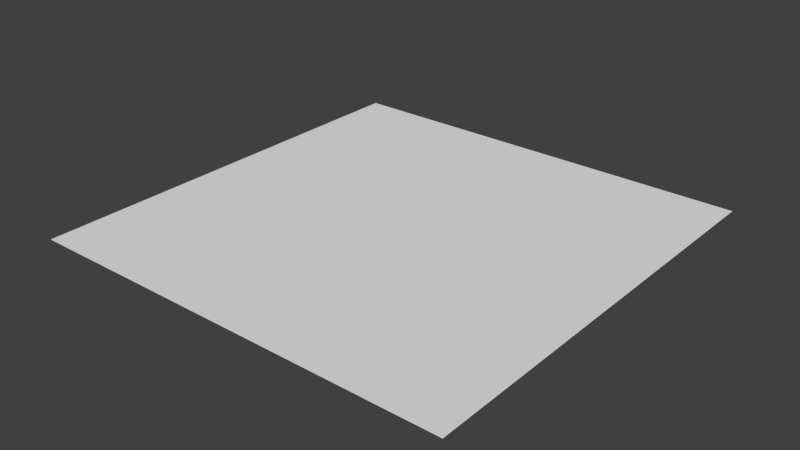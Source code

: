 # Source: planeTexture.blend  (saved by Blender 2.77.0; exported with 4.5.12 LTS)
import bpy
from mathutils import Matrix  # noqa: F401  (used for matrix-valued properties, if any)

bpy.ops.wm.read_factory_settings(use_empty=True)
scene = bpy.context.scene
scene.name = 'Scene'

# ---- collections
col_collection_1 = bpy.data.collections.new('Collection 1'); scene.collection.children.link(col_collection_1)

# ---- materials (node trees are filled in below, after node groups)
mat_grass = bpy.data.materials.new('Grass')
mat_grass.alpha_threshold = 0.0
mat_grass.use_transparent_shadow = False
mat_grass.roughness = 0.5

# ---- material node trees

# ---- world
world_world = bpy.data.worlds.new('World'); scene.world = world_world
world_world.color = (0.05088, 0.05088, 0.05088)
world_world.use_sun_shadow = False
world_world.sun_shadow_jitter_overblur = 0.0
world_world.cycles.sampling_method = 'NONE'
world_world.cycles.sample_map_resolution = 256

# ---- meshes
me_plane = bpy.data.meshes.new('Plane')
me_plane.from_pydata([(-1.0, -1.0, 0.0), (1.0, -1.0, 0.0), (-1.0, 1.0, 0.0), (1.0, 1.0, 0.0)], [], [(0, 1, 3, 2)])
_uv = me_plane.uv_layers.new(name='UVMap')
_uv.uv.foreach_set('vector', [0.0, 0.0, 1.0, 0.0, 1.0, 1.0, 0.0, 1.0])
me_plane.materials.append(mat_grass)
me_plane.use_remesh_preserve_volume = False
me_plane.use_remesh_preserve_attributes = False
me_plane.use_mirror_vertex_groups = False
me_plane.update()

# ---- objects
ob_plane = bpy.data.objects.new('Plane', me_plane)

# ---- transforms, parenting, visibility, modifiers, constraints
ob_plane.location = (0.0, 0.0, 0.0)
ob_plane.lineart.crease_threshold = 0.0

# ---- collection membership
col_collection_1.objects.link(ob_plane)

# ---- scene / render settings (as saved in the file)
scene.frame_start = 1; scene.frame_end = 250; scene.frame_set(1)
scene.render.engine = 'BLENDER_EEVEE_NEXT'
scene.render.resolution_percentage = 50
scene.render.dither_intensity = 0.0
scene.cycles.use_denoising = False
scene.cycles.samples = 10
scene.cycles.sampling_pattern = 'TABULATED_SOBOL'
scene.cycles.light_sampling_threshold = 0.0
scene.cycles.use_adaptive_sampling = False
scene.cycles.use_light_tree = False
scene.cycles.blur_glossy = 0.0
scene.cycles.pixel_filter_type = 'GAUSSIAN'
scene.cycles.sample_clamp_indirect = 0.0
scene.view_settings.view_transform = 'Standard'
bpy.context.view_layer.update()

# ---- added for rendering (the .blend has no active camera and no usable light): camera, sun
cam_auto = bpy.data.cameras.new('AutoCamera')
cam_auto.lens = 50.0
cam_auto.sensor_width = 36.0
cam_auto.clip_end = 1000.0
ob_auto_camera = bpy.data.objects.new('AutoCamera', cam_auto)
scene.collection.objects.link(ob_auto_camera)
ob_auto_camera.location = (2.61693, -3.14032, 2.09354)
ob_auto_camera.rotation_euler = (1.09748, -7.21219e-08, 0.694738)
scene.camera = ob_auto_camera
light_auto_sun = bpy.data.lights.new('AutoSun', 'SUN')
light_auto_sun.energy = 3.0
light_auto_sun.angle = 0.0523599
ob_auto_sun = bpy.data.objects.new('AutoSun', light_auto_sun)
scene.collection.objects.link(ob_auto_sun)
ob_auto_sun.rotation_euler = (0.872665, 0.174533, 0.523599)
bpy.context.view_layer.update()
